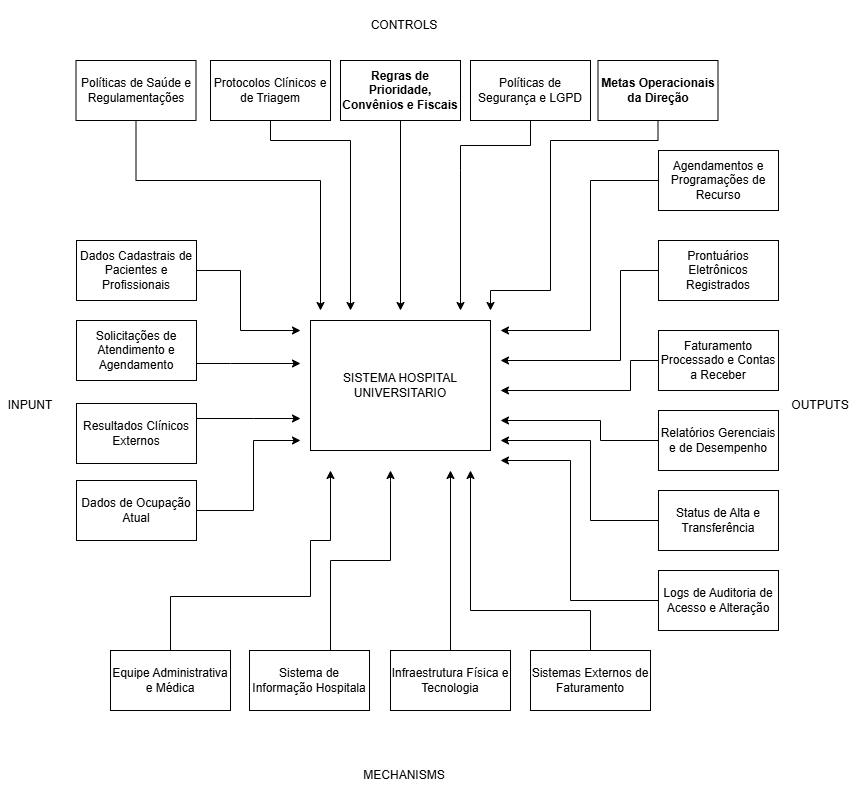

The diagram above was exported from draw.io. Its source (the exported page's mxGraphModel, read from the mxfile embedded in the PNG):
<mxGraphModel dx="1213" dy="604" grid="1" gridSize="10" guides="1" tooltips="1" connect="1" arrows="1" fold="1" page="1" pageScale="1" pageWidth="291" pageHeight="413" math="0" shadow="0">
  <root>
    <mxCell id="0" />
    <mxCell id="1" parent="0" />
    <mxCell id="fvXhd2Q0oL5yU3Z5OXHz-1" parent="1" style="rounded=0;whiteSpace=wrap;html=1;" value="&lt;font dir=&quot;auto&quot; style=&quot;vertical-align: inherit;&quot;&gt;&lt;font dir=&quot;auto&quot; style=&quot;vertical-align: inherit;&quot;&gt;SISTEMA HOSPITAL UNIVERSITARIO&lt;/font&gt;&lt;/font&gt;" vertex="1">
      <mxGeometry height="130" width="180" x="320" y="330" as="geometry" />
    </mxCell>
    <mxCell id="fvXhd2Q0oL5yU3Z5OXHz-5" parent="1" style="whiteSpace=wrap;html=1;rounded=0;" value="&lt;font dir=&quot;auto&quot; style=&quot;vertical-align: inherit;&quot;&gt;&lt;font dir=&quot;auto&quot; style=&quot;vertical-align: inherit;&quot;&gt;Dados Cadastrais de Pacientes e Profissionais&lt;/font&gt;&lt;/font&gt;" vertex="1">
      <mxGeometry height="60" width="120" x="86" y="250" as="geometry" />
    </mxCell>
    <mxCell id="fvXhd2Q0oL5yU3Z5OXHz-8" parent="1" style="whiteSpace=wrap;html=1;rounded=0;" value="&lt;font dir=&quot;auto&quot; style=&quot;vertical-align: inherit;&quot;&gt;&lt;font dir=&quot;auto&quot; style=&quot;vertical-align: inherit;&quot;&gt;Solicitações de Atendimento e Agendamento&lt;/font&gt;&lt;/font&gt;" vertex="1">
      <mxGeometry height="60" width="120" x="86" y="330" as="geometry" />
    </mxCell>
    <mxCell id="fvXhd2Q0oL5yU3Z5OXHz-60" edge="1" parent="1" source="fvXhd2Q0oL5yU3Z5OXHz-12" style="edgeStyle=orthogonalEdgeStyle;rounded=0;orthogonalLoop=1;jettySize=auto;html=1;">
      <mxGeometry relative="1" as="geometry">
        <Array as="points">
          <mxPoint x="263" y="428" />
        </Array>
        <mxPoint x="310" y="428" as="targetPoint" />
      </mxGeometry>
    </mxCell>
    <mxCell id="fvXhd2Q0oL5yU3Z5OXHz-12" parent="1" style="whiteSpace=wrap;html=1;rounded=0;" value="&lt;font dir=&quot;auto&quot; style=&quot;vertical-align: inherit;&quot;&gt;&lt;font dir=&quot;auto&quot; style=&quot;vertical-align: inherit;&quot;&gt;Resultados Clínicos Externos&lt;/font&gt;&lt;/font&gt;" vertex="1">
      <mxGeometry height="60" width="120" x="86" y="413" as="geometry" />
    </mxCell>
    <mxCell id="fvXhd2Q0oL5yU3Z5OXHz-63" edge="1" parent="1" source="fvXhd2Q0oL5yU3Z5OXHz-14" style="edgeStyle=orthogonalEdgeStyle;rounded=0;orthogonalLoop=1;jettySize=auto;html=1;">
      <mxGeometry relative="1" as="geometry">
        <Array as="points">
          <mxPoint x="146" y="190" />
          <mxPoint x="330" y="190" />
        </Array>
        <mxPoint x="330" y="320" as="targetPoint" />
      </mxGeometry>
    </mxCell>
    <mxCell id="fvXhd2Q0oL5yU3Z5OXHz-14" parent="1" style="whiteSpace=wrap;html=1;rounded=0;" value="&lt;font dir=&quot;auto&quot; style=&quot;vertical-align: inherit;&quot;&gt;&lt;font dir=&quot;auto&quot; style=&quot;vertical-align: inherit;&quot;&gt;Políticas de Saúde e Regulamentações&lt;/font&gt;&lt;/font&gt;" vertex="1">
      <mxGeometry height="60" width="120" x="85.5" y="70" as="geometry" />
    </mxCell>
    <mxCell id="fvXhd2Q0oL5yU3Z5OXHz-64" edge="1" parent="1" source="fvXhd2Q0oL5yU3Z5OXHz-17" style="edgeStyle=orthogonalEdgeStyle;rounded=0;orthogonalLoop=1;jettySize=auto;html=1;">
      <mxGeometry relative="1" as="geometry">
        <Array as="points">
          <mxPoint x="280" y="150" />
          <mxPoint x="360" y="150" />
        </Array>
        <mxPoint x="360" y="320" as="targetPoint" />
      </mxGeometry>
    </mxCell>
    <mxCell id="fvXhd2Q0oL5yU3Z5OXHz-17" parent="1" style="whiteSpace=wrap;html=1;rounded=0;" value="&lt;font dir=&quot;auto&quot; style=&quot;vertical-align: inherit;&quot;&gt;&lt;font dir=&quot;auto&quot; style=&quot;vertical-align: inherit;&quot;&gt;Protocolos Clínicos e de Triagem&lt;/font&gt;&lt;/font&gt;" vertex="1">
      <mxGeometry height="60" width="120" x="220" y="70" as="geometry" />
    </mxCell>
    <mxCell id="fvXhd2Q0oL5yU3Z5OXHz-65" edge="1" parent="1" source="fvXhd2Q0oL5yU3Z5OXHz-20" style="edgeStyle=orthogonalEdgeStyle;rounded=0;orthogonalLoop=1;jettySize=auto;html=1;">
      <mxGeometry relative="1" as="geometry">
        <mxPoint x="410" y="320" as="targetPoint" />
      </mxGeometry>
    </mxCell>
    <mxCell id="fvXhd2Q0oL5yU3Z5OXHz-20" parent="1" style="whiteSpace=wrap;html=1;rounded=0;" value="&lt;b&gt;&lt;font dir=&quot;auto&quot; style=&quot;vertical-align: inherit;&quot;&gt;&lt;font dir=&quot;auto&quot; style=&quot;vertical-align: inherit;&quot;&gt;Regras de Prioridade, Convênios e Fiscais&lt;/font&gt;&lt;/font&gt;&lt;/b&gt;" vertex="1">
      <mxGeometry height="60" width="120" x="350" y="70" as="geometry" />
    </mxCell>
    <mxCell id="fvXhd2Q0oL5yU3Z5OXHz-66" edge="1" parent="1" source="fvXhd2Q0oL5yU3Z5OXHz-26" style="edgeStyle=orthogonalEdgeStyle;rounded=0;orthogonalLoop=1;jettySize=auto;html=1;">
      <mxGeometry relative="1" as="geometry">
        <Array as="points">
          <mxPoint x="540" y="155" />
          <mxPoint x="470" y="155" />
          <mxPoint x="470" y="180" />
        </Array>
        <mxPoint x="470" y="320" as="targetPoint" />
      </mxGeometry>
    </mxCell>
    <mxCell id="fvXhd2Q0oL5yU3Z5OXHz-26" parent="1" style="whiteSpace=wrap;html=1;rounded=0;" value="&lt;font dir=&quot;auto&quot; style=&quot;vertical-align: inherit;&quot;&gt;&lt;font dir=&quot;auto&quot; style=&quot;vertical-align: inherit;&quot;&gt;Políticas de Segurança e LGPD&lt;/font&gt;&lt;/font&gt;" vertex="1">
      <mxGeometry height="60" width="120" x="480" y="70" as="geometry" />
    </mxCell>
    <mxCell id="fvXhd2Q0oL5yU3Z5OXHz-67" edge="1" parent="1" source="fvXhd2Q0oL5yU3Z5OXHz-28" style="edgeStyle=orthogonalEdgeStyle;rounded=0;orthogonalLoop=1;jettySize=auto;html=1;">
      <mxGeometry relative="1" as="geometry">
        <Array as="points">
          <mxPoint x="668" y="150" />
          <mxPoint x="560" y="150" />
          <mxPoint x="560" y="300" />
        </Array>
        <mxPoint x="500" y="320" as="targetPoint" />
      </mxGeometry>
    </mxCell>
    <mxCell id="fvXhd2Q0oL5yU3Z5OXHz-28" parent="1" style="whiteSpace=wrap;html=1;rounded=0;" value="&lt;b&gt;&lt;font dir=&quot;auto&quot; style=&quot;vertical-align: inherit;&quot;&gt;&lt;font dir=&quot;auto&quot; style=&quot;vertical-align: inherit;&quot;&gt;Metas Operacionais da Direção&lt;/font&gt;&lt;/font&gt;&lt;/b&gt;" vertex="1">
      <mxGeometry height="60" width="120" x="607.5" y="70" as="geometry" />
    </mxCell>
    <mxCell id="fvXhd2Q0oL5yU3Z5OXHz-30" parent="1" style="text;html=1;whiteSpace=wrap;strokeColor=none;fillColor=none;align=center;verticalAlign=middle;rounded=0;" value="&lt;font dir=&quot;auto&quot; style=&quot;vertical-align: inherit;&quot;&gt;&lt;font dir=&quot;auto&quot; style=&quot;vertical-align: inherit;&quot;&gt;CONTROLS&lt;/font&gt;&lt;/font&gt;" vertex="1">
      <mxGeometry height="50" width="70" x="379" y="10" as="geometry" />
    </mxCell>
    <mxCell id="fvXhd2Q0oL5yU3Z5OXHz-77" edge="1" parent="1" source="fvXhd2Q0oL5yU3Z5OXHz-31" style="edgeStyle=orthogonalEdgeStyle;rounded=0;orthogonalLoop=1;jettySize=auto;html=1;">
      <mxGeometry relative="1" as="geometry">
        <Array as="points">
          <mxPoint x="180" y="606" />
          <mxPoint x="320" y="606" />
          <mxPoint x="320" y="550" />
        </Array>
        <mxPoint x="340" y="480" as="targetPoint" />
      </mxGeometry>
    </mxCell>
    <mxCell id="fvXhd2Q0oL5yU3Z5OXHz-31" parent="1" style="whiteSpace=wrap;html=1;rounded=0;" value="Equipe Administrativa e Médica" vertex="1">
      <mxGeometry height="60" width="120" x="120" y="660" as="geometry" />
    </mxCell>
    <mxCell id="fvXhd2Q0oL5yU3Z5OXHz-76" edge="1" parent="1" source="fvXhd2Q0oL5yU3Z5OXHz-32" style="edgeStyle=orthogonalEdgeStyle;rounded=0;orthogonalLoop=1;jettySize=auto;html=1;">
      <mxGeometry relative="1" as="geometry">
        <Array as="points">
          <mxPoint x="340" y="570" />
          <mxPoint x="400" y="570" />
          <mxPoint x="400" y="490" />
        </Array>
        <mxPoint x="400" y="480" as="targetPoint" />
      </mxGeometry>
    </mxCell>
    <mxCell id="fvXhd2Q0oL5yU3Z5OXHz-32" parent="1" style="whiteSpace=wrap;html=1;rounded=0;" value="Sistema de Informação Hospitala" vertex="1">
      <mxGeometry height="60" width="120" x="259" y="660" as="geometry" />
    </mxCell>
    <mxCell id="fvXhd2Q0oL5yU3Z5OXHz-75" edge="1" parent="1" source="fvXhd2Q0oL5yU3Z5OXHz-33" style="edgeStyle=orthogonalEdgeStyle;rounded=0;orthogonalLoop=1;jettySize=auto;html=1;">
      <mxGeometry relative="1" as="geometry">
        <mxPoint x="460" y="480" as="targetPoint" />
      </mxGeometry>
    </mxCell>
    <mxCell id="fvXhd2Q0oL5yU3Z5OXHz-33" parent="1" style="whiteSpace=wrap;html=1;rounded=0;" value="Infraestrutura Física e Tecnologia" vertex="1">
      <mxGeometry height="60" width="120" x="400" y="660" as="geometry" />
    </mxCell>
    <mxCell id="fvXhd2Q0oL5yU3Z5OXHz-78" edge="1" parent="1" source="fvXhd2Q0oL5yU3Z5OXHz-34" style="edgeStyle=orthogonalEdgeStyle;rounded=0;orthogonalLoop=1;jettySize=auto;html=1;">
      <mxGeometry relative="1" as="geometry">
        <Array as="points">
          <mxPoint x="600" y="620" />
          <mxPoint x="480" y="620" />
        </Array>
        <mxPoint x="480" y="480" as="targetPoint" />
      </mxGeometry>
    </mxCell>
    <mxCell id="fvXhd2Q0oL5yU3Z5OXHz-34" parent="1" style="whiteSpace=wrap;html=1;rounded=0;" value="Sistemas Externos de Faturamento" vertex="1">
      <mxGeometry height="60" width="120" x="540" y="660" as="geometry" />
    </mxCell>
    <mxCell id="fvXhd2Q0oL5yU3Z5OXHz-68" edge="1" parent="1" source="fvXhd2Q0oL5yU3Z5OXHz-41" style="edgeStyle=orthogonalEdgeStyle;rounded=0;orthogonalLoop=1;jettySize=auto;html=1;">
      <mxGeometry relative="1" as="geometry">
        <Array as="points">
          <mxPoint x="600" y="190" />
          <mxPoint x="600" y="340" />
        </Array>
        <mxPoint x="510" y="340" as="targetPoint" />
      </mxGeometry>
    </mxCell>
    <mxCell id="fvXhd2Q0oL5yU3Z5OXHz-41" parent="1" style="whiteSpace=wrap;html=1;rounded=0;" value="Agendamentos e Programações de Recurso" vertex="1">
      <mxGeometry height="60" width="120" x="668" y="160" as="geometry" />
    </mxCell>
    <mxCell id="fvXhd2Q0oL5yU3Z5OXHz-70" edge="1" parent="1" source="fvXhd2Q0oL5yU3Z5OXHz-42" style="edgeStyle=orthogonalEdgeStyle;rounded=0;orthogonalLoop=1;jettySize=auto;html=1;">
      <mxGeometry relative="1" as="geometry">
        <Array as="points">
          <mxPoint x="630" y="280" />
        </Array>
        <mxPoint x="510" y="370" as="targetPoint" />
      </mxGeometry>
    </mxCell>
    <mxCell id="fvXhd2Q0oL5yU3Z5OXHz-42" parent="1" style="whiteSpace=wrap;html=1;rounded=0;" value="Prontuários Eletrônicos Registrados" vertex="1">
      <mxGeometry height="60" width="120" x="668" y="250" as="geometry" />
    </mxCell>
    <mxCell id="fvXhd2Q0oL5yU3Z5OXHz-71" edge="1" parent="1" source="fvXhd2Q0oL5yU3Z5OXHz-43" style="edgeStyle=orthogonalEdgeStyle;rounded=0;orthogonalLoop=1;jettySize=auto;html=1;">
      <mxGeometry relative="1" as="geometry">
        <Array as="points">
          <mxPoint x="640" y="370" />
          <mxPoint x="640" y="400" />
        </Array>
        <mxPoint x="510" y="400" as="targetPoint" />
      </mxGeometry>
    </mxCell>
    <mxCell id="fvXhd2Q0oL5yU3Z5OXHz-43" parent="1" style="whiteSpace=wrap;html=1;rounded=0;" value="Faturamento Processado e Contas a Receber" vertex="1">
      <mxGeometry height="60" width="120" x="668" y="340" as="geometry" />
    </mxCell>
    <mxCell id="fvXhd2Q0oL5yU3Z5OXHz-72" edge="1" parent="1" source="fvXhd2Q0oL5yU3Z5OXHz-44" style="edgeStyle=orthogonalEdgeStyle;rounded=0;orthogonalLoop=1;jettySize=auto;html=1;">
      <mxGeometry relative="1" as="geometry">
        <Array as="points">
          <mxPoint x="610" y="450" />
          <mxPoint x="610" y="430" />
        </Array>
        <mxPoint x="510" y="430" as="targetPoint" />
      </mxGeometry>
    </mxCell>
    <mxCell id="fvXhd2Q0oL5yU3Z5OXHz-44" parent="1" style="whiteSpace=wrap;html=1;rounded=0;" value="Relatórios Gerenciais e de Desempenho" vertex="1">
      <mxGeometry height="60" width="120" x="668" y="420" as="geometry" />
    </mxCell>
    <mxCell id="fvXhd2Q0oL5yU3Z5OXHz-73" edge="1" parent="1" source="fvXhd2Q0oL5yU3Z5OXHz-45" style="edgeStyle=orthogonalEdgeStyle;rounded=0;orthogonalLoop=1;jettySize=auto;html=1;">
      <mxGeometry relative="1" as="geometry">
        <Array as="points">
          <mxPoint x="600" y="530" />
        </Array>
        <mxPoint x="510" y="450" as="targetPoint" />
      </mxGeometry>
    </mxCell>
    <mxCell id="fvXhd2Q0oL5yU3Z5OXHz-45" parent="1" style="whiteSpace=wrap;html=1;rounded=0;" value="Status de Alta e Transferência" vertex="1">
      <mxGeometry height="60" width="120" x="668" y="500" as="geometry" />
    </mxCell>
    <mxCell id="fvXhd2Q0oL5yU3Z5OXHz-74" edge="1" parent="1" source="fvXhd2Q0oL5yU3Z5OXHz-46" style="edgeStyle=orthogonalEdgeStyle;rounded=0;orthogonalLoop=1;jettySize=auto;html=1;">
      <mxGeometry relative="1" as="geometry">
        <Array as="points">
          <mxPoint x="580" y="610" />
        </Array>
        <mxPoint x="510" y="470" as="targetPoint" />
      </mxGeometry>
    </mxCell>
    <mxCell id="fvXhd2Q0oL5yU3Z5OXHz-46" parent="1" style="whiteSpace=wrap;html=1;rounded=0;" value="Logs de Auditoria de Acesso e Alteração" vertex="1">
      <mxGeometry height="60" width="120" x="668" y="580" as="geometry" />
    </mxCell>
    <mxCell id="fvXhd2Q0oL5yU3Z5OXHz-48" parent="1" style="whiteSpace=wrap;html=1;rounded=0;" value="Dados de Ocupação Atual" vertex="1">
      <mxGeometry height="60" width="120" x="86" y="490" as="geometry" />
    </mxCell>
    <mxCell id="fvXhd2Q0oL5yU3Z5OXHz-51" parent="1" style="text;html=1;whiteSpace=wrap;strokeColor=none;fillColor=none;align=center;verticalAlign=middle;rounded=0;" value="INPUNT" vertex="1">
      <mxGeometry height="30" width="60" x="10" y="400" as="geometry" />
    </mxCell>
    <mxCell id="fvXhd2Q0oL5yU3Z5OXHz-56" parent="1" style="text;html=1;whiteSpace=wrap;strokeColor=none;fillColor=none;align=center;verticalAlign=middle;rounded=0;" value="MECHANISMS" vertex="1">
      <mxGeometry height="30" width="60" x="384" y="770" as="geometry" />
    </mxCell>
    <mxCell id="fvXhd2Q0oL5yU3Z5OXHz-58" parent="1" style="text;html=1;whiteSpace=wrap;strokeColor=none;fillColor=none;align=center;verticalAlign=middle;rounded=0;" value="OUTPUTS" vertex="1">
      <mxGeometry height="30" width="60" x="800" y="400" as="geometry" />
    </mxCell>
    <mxCell id="fvXhd2Q0oL5yU3Z5OXHz-59" edge="1" parent="1" source="fvXhd2Q0oL5yU3Z5OXHz-48" style="edgeStyle=orthogonalEdgeStyle;rounded=0;orthogonalLoop=1;jettySize=auto;html=1;">
      <mxGeometry relative="1" as="geometry">
        <Array as="points">
          <mxPoint x="263" y="520" />
          <mxPoint x="263" y="450" />
        </Array>
        <mxPoint x="310" y="450" as="targetPoint" />
      </mxGeometry>
    </mxCell>
    <mxCell id="fvXhd2Q0oL5yU3Z5OXHz-61" edge="1" parent="1" source="fvXhd2Q0oL5yU3Z5OXHz-8" style="edgeStyle=orthogonalEdgeStyle;rounded=0;orthogonalLoop=1;jettySize=auto;html=1;">
      <mxGeometry relative="1" as="geometry">
        <Array as="points">
          <mxPoint x="240" y="373" />
          <mxPoint x="240" y="373" />
        </Array>
        <mxPoint x="310" y="373" as="targetPoint" />
      </mxGeometry>
    </mxCell>
    <mxCell id="fvXhd2Q0oL5yU3Z5OXHz-62" edge="1" parent="1" source="fvXhd2Q0oL5yU3Z5OXHz-5" style="edgeStyle=orthogonalEdgeStyle;rounded=0;orthogonalLoop=1;jettySize=auto;html=1;">
      <mxGeometry relative="1" as="geometry">
        <Array as="points">
          <mxPoint x="250" y="280" />
          <mxPoint x="250" y="340" />
        </Array>
        <mxPoint x="310" y="340" as="targetPoint" />
      </mxGeometry>
    </mxCell>
  </root>
</mxGraphModel>